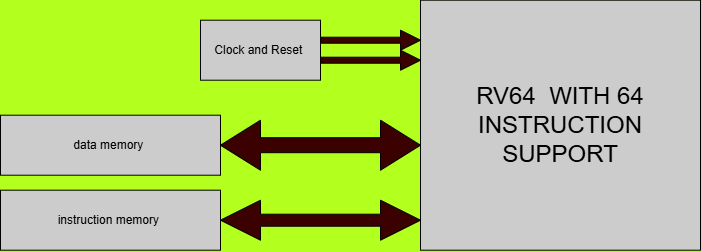

The diagram above was exported from draw.io. Its source (the exported page's mxGraphModel, read from the mxfile embedded in the PNG):
<mxGraphModel dx="1563" dy="549" grid="1" gridSize="10" guides="1" tooltips="1" connect="1" arrows="1" fold="1" page="1" pageScale="1" pageWidth="850" pageHeight="1100" background="#B3FF1E" math="0" shadow="0">
  <root>
    <mxCell id="0" />
    <mxCell id="1" parent="0" />
    <mxCell id="2" parent="1" style="whiteSpace=wrap;html=1;fillColor=#CCCCCC;" value="&lt;font style=&quot;font-size: 24px;&quot;&gt;RV64&amp;nbsp; WITH 64 INSTRUCTION&lt;/font&gt;&lt;div&gt;&lt;font style=&quot;font-size: 24px;&quot;&gt;SUPPORT&lt;/font&gt;&lt;/div&gt;" vertex="1">
      <mxGeometry height="250" width="280" x="270" y="240" as="geometry" />
    </mxCell>
    <mxCell id="3" parent="1" style="shape=singleArrow;whiteSpace=wrap;html=1;fillColor=#3B0000;" value="" vertex="1">
      <mxGeometry height="20" width="100" x="170" y="290" as="geometry" />
    </mxCell>
    <mxCell id="5" parent="1" style="shape=doubleArrow;whiteSpace=wrap;html=1;fillColor=#3B0000;" value="" vertex="1">
      <mxGeometry height="50" width="200" x="70" y="360" as="geometry" />
    </mxCell>
    <mxCell id="6" parent="1" style="shape=doubleArrow;whiteSpace=wrap;html=1;fillColor=#3B0000;" value="" vertex="1">
      <mxGeometry height="40" width="200" x="70" y="440" as="geometry" />
    </mxCell>
    <mxCell id="7" parent="1" style="shape=singleArrow;whiteSpace=wrap;html=1;fillColor=#3B0000;" value="" vertex="1">
      <mxGeometry height="20" width="100" x="170" y="270" as="geometry" />
    </mxCell>
    <mxCell id="9" parent="1" style="whiteSpace=wrap;html=1;fillColor=#CCCCCC;" value="Clock and Reset&amp;nbsp;" vertex="1">
      <mxGeometry height="60" width="120" x="50" y="260" as="geometry" />
    </mxCell>
    <mxCell id="10" parent="1" style="whiteSpace=wrap;html=1;fillColor=#CCCCCC;" value="data memory&amp;nbsp;" vertex="1">
      <mxGeometry height="60" width="220" x="-150" y="355" as="geometry" />
    </mxCell>
    <mxCell id="11" parent="1" style="whiteSpace=wrap;html=1;fillColor=#CCCCCC;" value="instruction memory&amp;nbsp;" vertex="1">
      <mxGeometry height="60" width="220" x="-150" y="430" as="geometry" />
    </mxCell>
  </root>
</mxGraphModel>